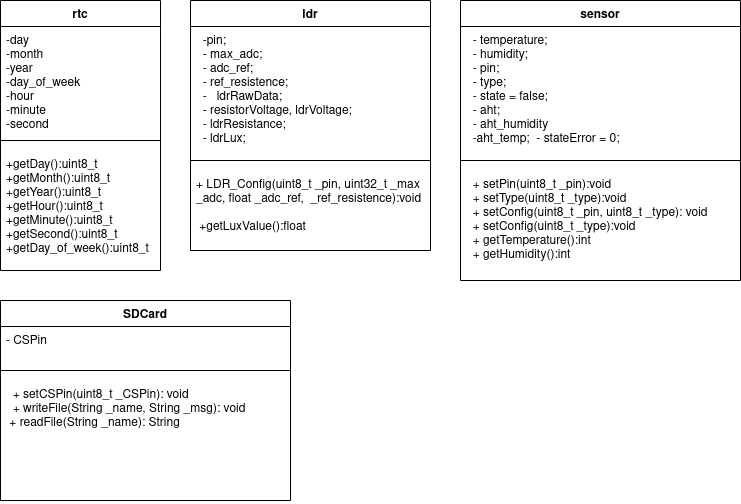

The diagram above was exported from draw.io. Its source (the exported page's mxGraphModel, read from the mxfile embedded in the PNG):
<mxGraphModel dx="868" dy="443" grid="1" gridSize="10" guides="1" tooltips="1" connect="1" arrows="1" fold="1" page="1" pageScale="1" pageWidth="850" pageHeight="1100" math="0" shadow="0">
  <root>
    <mxCell id="0" />
    <mxCell id="1" parent="0" />
    <mxCell id="LAD6H4U-PMB9MFSpcDe--1" value="rtc" style="swimlane;fontStyle=1;align=center;verticalAlign=top;childLayout=stackLayout;horizontal=1;startSize=26;horizontalStack=0;resizeParent=1;resizeParentMax=0;resizeLast=0;collapsible=1;marginBottom=0;" vertex="1" parent="1">
      <mxGeometry x="50" y="100" width="160" height="270" as="geometry" />
    </mxCell>
    <mxCell id="LAD6H4U-PMB9MFSpcDe--2" value="-day&#10;-month&#10;-year&#10;-day_of_week&#10;-hour&#10;-minute&#10;-second&#10;" style="text;strokeColor=none;fillColor=none;align=left;verticalAlign=top;spacingLeft=4;spacingRight=4;overflow=hidden;rotatable=0;points=[[0,0.5],[1,0.5]];portConstraint=eastwest;" vertex="1" parent="LAD6H4U-PMB9MFSpcDe--1">
      <mxGeometry y="26" width="160" height="104" as="geometry" />
    </mxCell>
    <mxCell id="LAD6H4U-PMB9MFSpcDe--3" value="" style="line;strokeWidth=1;fillColor=none;align=left;verticalAlign=middle;spacingTop=-1;spacingLeft=3;spacingRight=3;rotatable=0;labelPosition=right;points=[];portConstraint=eastwest;strokeColor=inherit;" vertex="1" parent="LAD6H4U-PMB9MFSpcDe--1">
      <mxGeometry y="130" width="160" height="20" as="geometry" />
    </mxCell>
    <mxCell id="LAD6H4U-PMB9MFSpcDe--4" value="+getDay():uint8_t&#10;+getMonth():uint8_t&#10;+getYear():uint8_t&#10;+getHour():uint8_t&#10;+getMinute():uint8_t&#10;+getSecond():uint8_t&#10;+getDay_of_week():uint8_t" style="text;strokeColor=none;fillColor=none;align=left;verticalAlign=top;spacingLeft=4;spacingRight=4;overflow=hidden;rotatable=0;points=[[0,0.5],[1,0.5]];portConstraint=eastwest;" vertex="1" parent="LAD6H4U-PMB9MFSpcDe--1">
      <mxGeometry y="150" width="160" height="120" as="geometry" />
    </mxCell>
    <mxCell id="LAD6H4U-PMB9MFSpcDe--5" value="ldr" style="swimlane;fontStyle=1;align=center;verticalAlign=top;childLayout=stackLayout;horizontal=1;startSize=26;horizontalStack=0;resizeParent=1;resizeParentMax=0;resizeLast=0;collapsible=1;marginBottom=0;" vertex="1" parent="1">
      <mxGeometry x="240" y="100" width="240" height="250" as="geometry" />
    </mxCell>
    <mxCell id="LAD6H4U-PMB9MFSpcDe--6" value="  -pin;&#10;  - max_adc;&#10;  - adc_ref;&#10;  - ref_resistence;&#10;  -   ldrRawData;&#10;  - resistorVoltage, ldrVoltage;&#10;  - ldrResistance;&#10;  - ldrLux;" style="text;strokeColor=none;fillColor=none;align=left;verticalAlign=top;spacingLeft=4;spacingRight=4;overflow=hidden;rotatable=0;points=[[0,0.5],[1,0.5]];portConstraint=eastwest;" vertex="1" parent="LAD6H4U-PMB9MFSpcDe--5">
      <mxGeometry y="26" width="240" height="124" as="geometry" />
    </mxCell>
    <mxCell id="LAD6H4U-PMB9MFSpcDe--7" value="" style="line;strokeWidth=1;fillColor=none;align=left;verticalAlign=middle;spacingTop=-1;spacingLeft=3;spacingRight=3;rotatable=0;labelPosition=right;points=[];portConstraint=eastwest;strokeColor=inherit;" vertex="1" parent="LAD6H4U-PMB9MFSpcDe--5">
      <mxGeometry y="150" width="240" height="20" as="geometry" />
    </mxCell>
    <mxCell id="LAD6H4U-PMB9MFSpcDe--8" value="+ LDR_Config(uint8_t _pin, uint32_t _max&#10;_adc, float _adc_ref,  _ref_resistence):void &#10;&#10; +getLuxValue():float&#10;" style="text;strokeColor=none;fillColor=none;align=left;verticalAlign=top;spacingLeft=4;spacingRight=4;overflow=hidden;rotatable=0;points=[[0,0.5],[1,0.5]];portConstraint=eastwest;" vertex="1" parent="LAD6H4U-PMB9MFSpcDe--5">
      <mxGeometry y="170" width="240" height="80" as="geometry" />
    </mxCell>
    <mxCell id="LAD6H4U-PMB9MFSpcDe--9" value="sensor" style="swimlane;fontStyle=1;align=center;verticalAlign=top;childLayout=stackLayout;horizontal=1;startSize=26;horizontalStack=0;resizeParent=1;resizeParentMax=0;resizeLast=0;collapsible=1;marginBottom=0;" vertex="1" parent="1">
      <mxGeometry x="510" y="100" width="280" height="280" as="geometry" />
    </mxCell>
    <mxCell id="LAD6H4U-PMB9MFSpcDe--10" value="  - temperature;&#10;  - humidity;&#10;  - pin;&#10;  - type;&#10;  - state = false;&#10;  - aht;&#10;  - aht_humidity&#10;  -aht_temp;  - stateError = 0;" style="text;strokeColor=none;fillColor=none;align=left;verticalAlign=top;spacingLeft=4;spacingRight=4;overflow=hidden;rotatable=0;points=[[0,0.5],[1,0.5]];portConstraint=eastwest;" vertex="1" parent="LAD6H4U-PMB9MFSpcDe--9">
      <mxGeometry y="26" width="280" height="124" as="geometry" />
    </mxCell>
    <mxCell id="LAD6H4U-PMB9MFSpcDe--11" value="" style="line;strokeWidth=1;fillColor=none;align=left;verticalAlign=middle;spacingTop=-1;spacingLeft=3;spacingRight=3;rotatable=0;labelPosition=right;points=[];portConstraint=eastwest;strokeColor=inherit;" vertex="1" parent="LAD6H4U-PMB9MFSpcDe--9">
      <mxGeometry y="150" width="280" height="20" as="geometry" />
    </mxCell>
    <mxCell id="LAD6H4U-PMB9MFSpcDe--12" value="  + setPin(uint8_t _pin):void&#10;  + setType(uint8_t _type):void&#10;  + setConfig(uint8_t _pin, uint8_t _type): void&#10;  + setConfig(uint8_t _type):void&#10;  + getTemperature():int&#10;  + getHumidity():int&#10;" style="text;strokeColor=none;fillColor=none;align=left;verticalAlign=top;spacingLeft=4;spacingRight=4;overflow=hidden;rotatable=0;points=[[0,0.5],[1,0.5]];portConstraint=eastwest;" vertex="1" parent="LAD6H4U-PMB9MFSpcDe--9">
      <mxGeometry y="170" width="280" height="110" as="geometry" />
    </mxCell>
    <mxCell id="LAD6H4U-PMB9MFSpcDe--13" value="SDCard" style="swimlane;fontStyle=1;align=center;verticalAlign=top;childLayout=stackLayout;horizontal=1;startSize=26;horizontalStack=0;resizeParent=1;resizeParentMax=0;resizeLast=0;collapsible=1;marginBottom=0;" vertex="1" parent="1">
      <mxGeometry x="50" y="400" width="290" height="200" as="geometry" />
    </mxCell>
    <mxCell id="LAD6H4U-PMB9MFSpcDe--14" value="- CSPin&#10;" style="text;strokeColor=none;fillColor=none;align=left;verticalAlign=top;spacingLeft=4;spacingRight=4;overflow=hidden;rotatable=0;points=[[0,0.5],[1,0.5]];portConstraint=eastwest;" vertex="1" parent="LAD6H4U-PMB9MFSpcDe--13">
      <mxGeometry y="26" width="290" height="34" as="geometry" />
    </mxCell>
    <mxCell id="LAD6H4U-PMB9MFSpcDe--15" value="" style="line;strokeWidth=1;fillColor=none;align=left;verticalAlign=middle;spacingTop=-1;spacingLeft=3;spacingRight=3;rotatable=0;labelPosition=right;points=[];portConstraint=eastwest;strokeColor=inherit;" vertex="1" parent="LAD6H4U-PMB9MFSpcDe--13">
      <mxGeometry y="60" width="290" height="20" as="geometry" />
    </mxCell>
    <mxCell id="LAD6H4U-PMB9MFSpcDe--16" value="  + setCSPin(uint8_t _CSPin): void&#10;  + writeFile(String _name, String _msg): void&#10; + readFile(String _name): String" style="text;strokeColor=none;fillColor=none;align=left;verticalAlign=top;spacingLeft=4;spacingRight=4;overflow=hidden;rotatable=0;points=[[0,0.5],[1,0.5]];portConstraint=eastwest;" vertex="1" parent="LAD6H4U-PMB9MFSpcDe--13">
      <mxGeometry y="80" width="290" height="120" as="geometry" />
    </mxCell>
  </root>
</mxGraphModel>